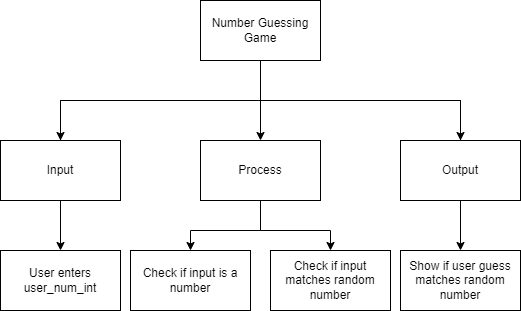

The diagram above was exported from draw.io. Its source (the exported page's mxGraphModel, read from the mxfile embedded in the PNG):
<mxGraphModel dx="1161" dy="341" grid="1" gridSize="10" guides="1" tooltips="1" connect="1" arrows="1" fold="1" page="1" pageScale="1" pageWidth="827" pageHeight="1169" math="0" shadow="0">
  <root>
    <mxCell id="0" />
    <mxCell id="1" parent="0" />
    <mxCell id="6" style="edgeStyle=none;html=1;entryX=0.5;entryY=0;entryDx=0;entryDy=0;rounded=0;" edge="1" parent="1" source="2" target="3">
      <mxGeometry relative="1" as="geometry" />
    </mxCell>
    <mxCell id="2" value="Number Guessing Game" style="rounded=0;whiteSpace=wrap;html=1;" vertex="1" parent="1">
      <mxGeometry x="120" y="20" width="120" height="60" as="geometry" />
    </mxCell>
    <mxCell id="13" style="edgeStyle=none;rounded=0;html=1;entryX=0.5;entryY=0;entryDx=0;entryDy=0;" edge="1" parent="1" source="3" target="11">
      <mxGeometry relative="1" as="geometry">
        <Array as="points">
          <mxPoint x="180" y="250" />
          <mxPoint x="110" y="250" />
        </Array>
      </mxGeometry>
    </mxCell>
    <mxCell id="14" style="edgeStyle=none;rounded=0;html=1;entryX=0.5;entryY=0;entryDx=0;entryDy=0;" edge="1" parent="1" source="3" target="12">
      <mxGeometry relative="1" as="geometry">
        <Array as="points">
          <mxPoint x="180" y="250" />
          <mxPoint x="250" y="250" />
        </Array>
      </mxGeometry>
    </mxCell>
    <mxCell id="3" value="Process" style="rounded=0;whiteSpace=wrap;html=1;" vertex="1" parent="1">
      <mxGeometry x="120" y="160" width="120" height="60" as="geometry" />
    </mxCell>
    <mxCell id="7" style="edgeStyle=none;rounded=0;html=1;exitX=0.5;exitY=0;exitDx=0;exitDy=0;entryX=0.5;entryY=0;entryDx=0;entryDy=0;" edge="1" parent="1" source="4" target="5">
      <mxGeometry relative="1" as="geometry">
        <Array as="points">
          <mxPoint x="-20" y="120" />
          <mxPoint x="380" y="120" />
        </Array>
      </mxGeometry>
    </mxCell>
    <mxCell id="17" style="edgeStyle=none;rounded=0;html=1;entryX=0.5;entryY=0;entryDx=0;entryDy=0;" edge="1" parent="1" source="4" target="10">
      <mxGeometry relative="1" as="geometry" />
    </mxCell>
    <mxCell id="4" value="Input" style="rounded=0;whiteSpace=wrap;html=1;" vertex="1" parent="1">
      <mxGeometry x="-80" y="160" width="120" height="60" as="geometry" />
    </mxCell>
    <mxCell id="9" style="edgeStyle=none;rounded=0;html=1;exitX=0.5;exitY=0;exitDx=0;exitDy=0;" edge="1" parent="1" source="5">
      <mxGeometry relative="1" as="geometry">
        <mxPoint x="-20" y="160" as="targetPoint" />
        <Array as="points">
          <mxPoint x="380" y="120" />
          <mxPoint x="-20" y="120" />
        </Array>
      </mxGeometry>
    </mxCell>
    <mxCell id="16" style="edgeStyle=none;rounded=0;html=1;entryX=0.5;entryY=0;entryDx=0;entryDy=0;" edge="1" parent="1" source="5" target="15">
      <mxGeometry relative="1" as="geometry" />
    </mxCell>
    <mxCell id="5" value="Output" style="rounded=0;whiteSpace=wrap;html=1;" vertex="1" parent="1">
      <mxGeometry x="320" y="160" width="120" height="60" as="geometry" />
    </mxCell>
    <mxCell id="10" value="User enters user_num_int" style="rounded=0;whiteSpace=wrap;html=1;" vertex="1" parent="1">
      <mxGeometry x="-80" y="270" width="120" height="60" as="geometry" />
    </mxCell>
    <mxCell id="11" value="Check if input is a number" style="rounded=0;whiteSpace=wrap;html=1;" vertex="1" parent="1">
      <mxGeometry x="50" y="270" width="120" height="60" as="geometry" />
    </mxCell>
    <mxCell id="12" value="Check if input matches random number" style="rounded=0;whiteSpace=wrap;html=1;" vertex="1" parent="1">
      <mxGeometry x="190" y="270" width="120" height="60" as="geometry" />
    </mxCell>
    <mxCell id="15" value="Show if user guess matches random number" style="rounded=0;whiteSpace=wrap;html=1;" vertex="1" parent="1">
      <mxGeometry x="320" y="270" width="120" height="60" as="geometry" />
    </mxCell>
  </root>
</mxGraphModel>